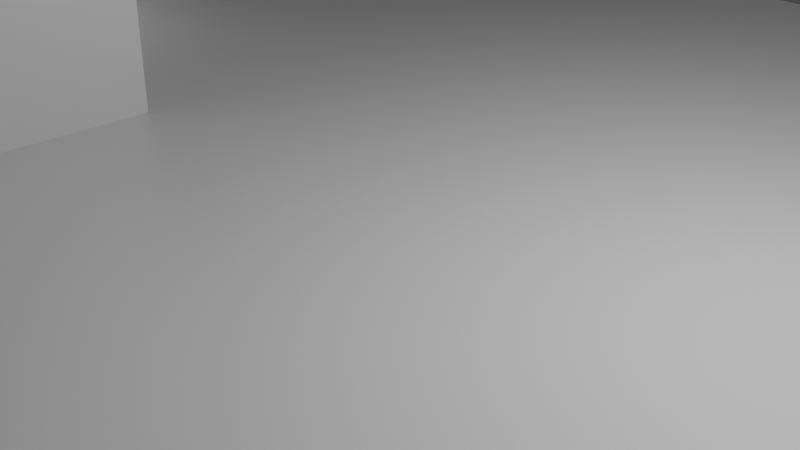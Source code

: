 # Source: scene_2.blend  (saved by Blender 3.0.42; exported with 4.5.12 LTS)
import bpy
from mathutils import Matrix  # noqa: F401  (used for matrix-valued properties, if any)

bpy.ops.wm.read_factory_settings(use_empty=True)
scene = bpy.context.scene
scene.name = 'Scene'

# ---- collections
col_collection = bpy.data.collections.new('Collection'); scene.collection.children.link(col_collection)

# ---- materials (node trees are filled in below, after node groups)
mat_material = bpy.data.materials.new('Material')
mat_material.alpha_threshold = 0.0
mat_material.use_transparent_shadow = False
mat_material.line_color = (0.0, 0.0, 0.0, 1.0)
mat_material_001 = bpy.data.materials.new('Material.001')
mat_material_001.use_transparent_shadow = False

# ---- material node trees
mat_material.use_nodes = True; mat_material.node_tree.nodes.clear()
_N = mat_material.node_tree.nodes; _L = mat_material.node_tree.links
n0 = _N.new('ShaderNodeOutputMaterial'); n0.name = 'Material Output'; n0.location = (300, 300)
n1 = _N.new('ShaderNodeBsdfPrincipled'); n1.name = 'Principled BSDF'; n1.location = (10, 300)
n1.distribution = 'GGX'
n1.subsurface_method = 'RANDOM_WALK_SKIN'
n1.inputs[2].default_value = 0.4
n1.inputs[3].default_value = 1.45
n1.inputs[27].default_value = (0.0, 0.0, 0.0, 1.0)
n1.inputs[28].default_value = 1.0
_L.new(n1.outputs[0], n0.inputs[0])
n0.is_active_output = True
mat_material_001.use_nodes = True; mat_material_001.node_tree.nodes.clear()
_N = mat_material_001.node_tree.nodes; _L = mat_material_001.node_tree.links
n0 = _N.new('ShaderNodeBsdfPrincipled'); n0.name = 'Principled BSDF'; n0.location = (10, 300)
n0.distribution = 'GGX'
n0.subsurface_method = 'RANDOM_WALK_SKIN'
n0.inputs[3].default_value = 1.45
n0.inputs[28].default_value = 1.0
n1 = _N.new('ShaderNodeOutputMaterial'); n1.name = 'Material Output'; n1.location = (300, 300)
_L.new(n0.outputs[0], n1.inputs[0])
n1.is_active_output = True

# ---- world
world_world = bpy.data.worlds.new('World'); scene.world = world_world
world_world.use_nodes = True; world_world.node_tree.nodes.clear()
_N = world_world.node_tree.nodes; _L = world_world.node_tree.links
n0 = _N.new('ShaderNodeOutputWorld'); n0.name = 'World Output'; n0.location = (300, 300)
n1 = _N.new('ShaderNodeBackground'); n1.name = 'Background'; n1.location = (10, 300)
n1.inputs[0].default_value = (0.05088, 0.05088, 0.05088, 1.0)
_L.new(n1.outputs[0], n0.inputs[0])
n0.is_active_output = True
world_world.color = (0.05088, 0.05088, 0.05088)
world_world.use_sun_shadow = False
world_world.sun_shadow_jitter_overblur = 0.0

# ---- cameras
cam_camera = bpy.data.cameras.new('Camera')
cam_camera.clip_end = 100.0
cam_camera.ortho_scale = 7.314

# ---- lights
light_light = bpy.data.lights.new('Light', 'POINT')
light_light.transmission_factor = 0.0
light_light.energy = 1000.0
light_light.shadow_soft_size = 0.1
light_light.shadow_maximum_resolution = 0.006
light_light.use_absolute_resolution = True

# ---- meshes
me_cube = bpy.data.meshes.new('Cube')
me_cube.from_pydata([(1.0, 1.0, 1.0), (1.0, 1.0, -1.0), (1.0, -1.0, 1.0), (1.0, -1.0, -1.0), (-1.0, 1.0, 1.0), (-1.0, 1.0, -1.0), (-1.0, -1.0, 1.0), (-1.0, -1.0, -1.0)], [], [(0, 4, 6, 2), (3, 2, 6, 7), (7, 6, 4, 5), (5, 1, 3, 7), (1, 0, 2, 3), (5, 4, 0, 1)])
_uv = me_cube.uv_layers.new(name='UVMap')
_uv.uv.foreach_set('vector', [0.625, 0.5, 0.875, 0.5, 0.875, 0.75, 0.625, 0.75, 0.375, 0.75, 0.625, 0.75, 0.625, 1.0, 0.375, 1.0, 0.375, 0.0, 0.625, 0.0, 0.625, 0.25, 0.375, 0.25, 0.125, 0.5, 0.375, 0.5, 0.375, 0.75, 0.125, 0.75, 0.375, 0.5, 0.625, 0.5, 0.625, 0.75, 0.375, 0.75, 0.375, 0.25, 0.625, 0.25, 0.625, 0.5, 0.375, 0.5])
me_cube.materials.append(mat_material)
me_cube.use_remesh_preserve_volume = False
me_cube.use_remesh_preserve_attributes = False
me_cube.use_mirror_vertex_groups = False
me_cube.update()
me_cube_001 = bpy.data.meshes.new('Cube.001')
me_cube_001.from_pydata([(-1.0, -1.0, -1.0), (-1.0, -1.0, 1.0), (-1.0, 1.0, -1.0), (-1.0, 1.0, 1.0), (1.0, -1.0, -1.0), (1.0, -1.0, 1.0), (1.0, 1.0, -1.0), (1.0, 1.0, 1.0)], [], [(0, 1, 3, 2), (2, 3, 7, 6), (6, 7, 5, 4), (4, 5, 1, 0), (2, 6, 4, 0), (7, 3, 1, 5)])
_uv = me_cube_001.uv_layers.new(name='UVMap')
_uv.uv.foreach_set('vector', [0.375, 0.0, 0.625, 0.0, 0.625, 0.25, 0.375, 0.25, 0.375, 0.25, 0.625, 0.25, 0.625, 0.5, 0.375, 0.5, 0.375, 0.5, 0.625, 0.5, 0.625, 0.75, 0.375, 0.75, 0.375, 0.75, 0.625, 0.75, 0.625, 1.0, 0.375, 1.0, 0.125, 0.5, 0.375, 0.5, 0.375, 0.75, 0.125, 0.75, 0.625, 0.5, 0.875, 0.5, 0.875, 0.75, 0.625, 0.75])
me_cube_001.materials.append(mat_material)
me_cube_001.use_remesh_fix_poles = True
me_cube_001.use_remesh_preserve_attributes = False
me_cube_001.update()
me_cube_002 = bpy.data.meshes.new('Cube.002')
me_cube_002.from_pydata([(-1.0, -1.0, -1.0), (-1.0, -1.0, 1.0), (-1.0, 1.0, -1.0), (-1.0, 1.0, 1.0), (1.0, -1.0, -1.0), (1.0, -1.0, 1.0), (1.0, 1.0, -1.0), (1.0, 1.0, 1.0)], [], [(0, 1, 3, 2), (2, 3, 7, 6), (6, 7, 5, 4), (4, 5, 1, 0), (2, 6, 4, 0), (7, 3, 1, 5)])
_uv = me_cube_002.uv_layers.new(name='UVMap')
_uv.uv.foreach_set('vector', [0.375, 0.0, 0.625, 0.0, 0.625, 0.25, 0.375, 0.25, 0.375, 0.25, 0.625, 0.25, 0.625, 0.5, 0.375, 0.5, 0.375, 0.5, 0.625, 0.5, 0.625, 0.75, 0.375, 0.75, 0.375, 0.75, 0.625, 0.75, 0.625, 1.0, 0.375, 1.0, 0.125, 0.5, 0.375, 0.5, 0.375, 0.75, 0.125, 0.75, 0.625, 0.5, 0.875, 0.5, 0.875, 0.75, 0.625, 0.75])
me_cube_002.materials.append(mat_material_001)
me_cube_002.use_remesh_fix_poles = True
me_cube_002.use_remesh_preserve_attributes = False
me_cube_002.update()

# ---- objects
ob_cube = bpy.data.objects.new('Cube', me_cube)
ob_light = bpy.data.objects.new('Light', light_light)
ob_camera = bpy.data.objects.new('Camera', cam_camera)
ob_cube_001 = bpy.data.objects.new('Cube.001', me_cube_001)
ob_cube_002 = bpy.data.objects.new('Cube.002', me_cube_002)

# ---- transforms, parenting, visibility, modifiers, constraints
ob_cube.location = (0.0, 0.0, -0.2127)
ob_cube.scale = (10.43, 10.43, -0.2101)
ob_cube.lock_rotations_4d = False
ob_cube.empty_display_type = 'ARROWS'
ob_cube.lineart.crease_threshold = 0.0
ob_light.location = (4.076, 1.005, 5.904)
ob_light.rotation_euler = (0.6503, 0.05522, 1.866)
ob_light.lock_rotations_4d = False
ob_light.empty_display_type = 'ARROWS'
ob_light.color = (0.0, 0.0, 0.0, 0.0)
ob_light.lineart.crease_threshold = 0.0
ob_camera.location = (7.359, -6.926, 4.958)
ob_camera.rotation_euler = (1.109, 0.0, 0.8149)
ob_camera.lock_rotations_4d = False
ob_camera.empty_display_type = 'ARROWS'
ob_camera.color = (0.0, 0.0, 0.0, 0.0)
ob_camera.display_type = 'WIRE'
ob_camera.lineart.crease_threshold = 0.0
ob_cube_001.location = (-4.631, -4.903, 2.734)
ob_cube_001.scale = (0.2327, -4.7, 3.039)
ob_cube_002.location = (-9.106, 0.0, 0.9155)

# ---- collection membership
col_collection.objects.link(ob_cube)
col_collection.objects.link(ob_light)
col_collection.objects.link(ob_camera)
col_collection.objects.link(ob_cube_001)
col_collection.objects.link(ob_cube_002)

# ---- scene / render settings (as saved in the file)
scene.camera = ob_camera
scene.frame_start = 1; scene.frame_end = 250; scene.frame_set(1)
scene.render.engine = 'BLENDER_EEVEE_NEXT'
scene.cycles.sampling_pattern = 'TABULATED_SOBOL'
scene.cycles.use_light_tree = False
scene.view_settings.view_transform = 'Filmic'
bpy.context.view_layer.update()
